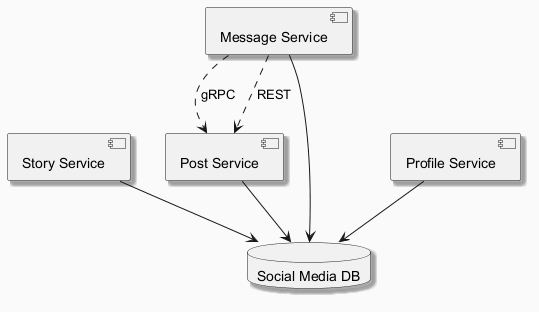

The diagram above was rendered by PlantUML. Its source (embedded in the PNG):
@startuml
skinparam backgroundColor #FAFAFA
skinparam classBackgroundColor #FFF3E0
skinparam classBorderColor #E65100
skinparam shadowing true
component "Story Service" as C_StoryService
component "Post Service" as C_PostService
component "Profile Service" as C_ProfileService
component "Message Service" as C_MessageService
database "Social Media DB" as DB_social_media
C_StoryService --> DB_social_media
C_PostService --> DB_social_media
C_ProfileService --> DB_social_media
C_MessageService --> DB_social_media
C_MessageService ..> C_PostService : gRPC
C_MessageService ..> C_PostService : REST
@enduml